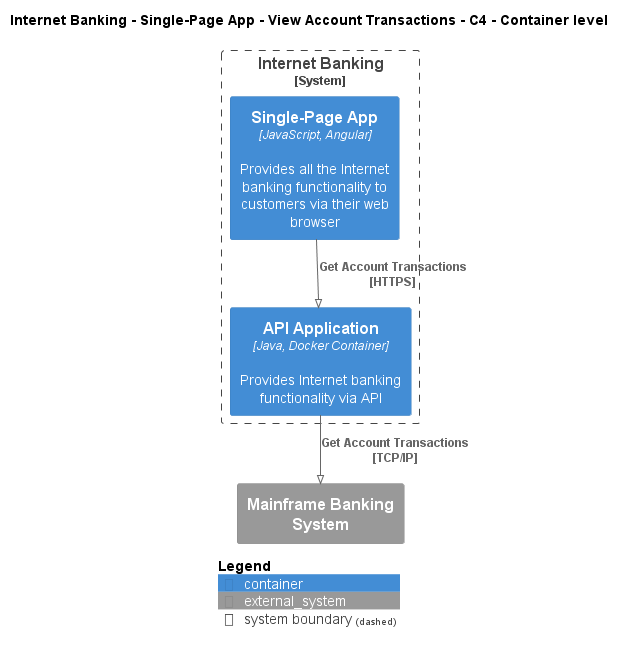

The diagram above was rendered by PlantUML. Its source (embedded in the PNG):
@startuml
!pragma layout smetana
!include ..\..\..\..\..\..\..\.c4s\C4_Container.puml

AddElementTag("c4interflow:lifecycle:new", $bgColor=green, $fontColor=#ffffff, $borderColor=green, $shadowing="False")
AddElementTag("c4interflow:lifecycle:changed", $bgColor=orange, $fontColor=#ffffff, $borderColor=orange, $shadowing="False")
AddElementTag("c4interflow:lifecycle:removed", $bgColor=red, $fontColor=#ffffff, $borderColor=red, $shadowing="False")

AddRelTag("c4interflow:lifecycle:new", $textColor=green, $lineColor=green)
AddRelTag("c4interflow:lifecycle:changed", $textColor=orange, $lineColor=orange)
AddRelTag("c4interflow:lifecycle:removed", $textColor=red, $lineColor=red)

SHOW_PERSON_PORTRAIT()
LAYOUT_TOP_DOWN()

skinparam linetype polyline

title Internet Banking - Single-Page App - View Account Transactions - C4 - Container level


System_Boundary(BigBankPlc.SoftwareSystems.InternetBanking, "Internet Banking") {
    Container(BigBankPlc.SoftwareSystems.InternetBanking.Containers.SinglePageApp, "Single-Page App", "JavaScript, Angular", "Provides all the Internet banking functionality to customers via their web browser")
    Container(BigBankPlc.SoftwareSystems.InternetBanking.Containers.APIApplication, "API Application", "Java, Docker Container", "Provides Internet banking functionality via API")
}
System_Ext(BigBankPlc.SoftwareSystems.MainframeBankingSystem, "Mainframe Banking System", "")

Rel(BigBankPlc.SoftwareSystems.InternetBanking.Containers.SinglePageApp, BigBankPlc.SoftwareSystems.InternetBanking.Containers.APIApplication, "Get Account Transactions\n[HTTPS]", $tags='protocol:https')
Rel(BigBankPlc.SoftwareSystems.InternetBanking.Containers.APIApplication, BigBankPlc.SoftwareSystems.MainframeBankingSystem, "Get Account Transactions\n[TCP/IP]", $tags='protocol:tcp/ip')


SHOW_LEGEND()
@enduml